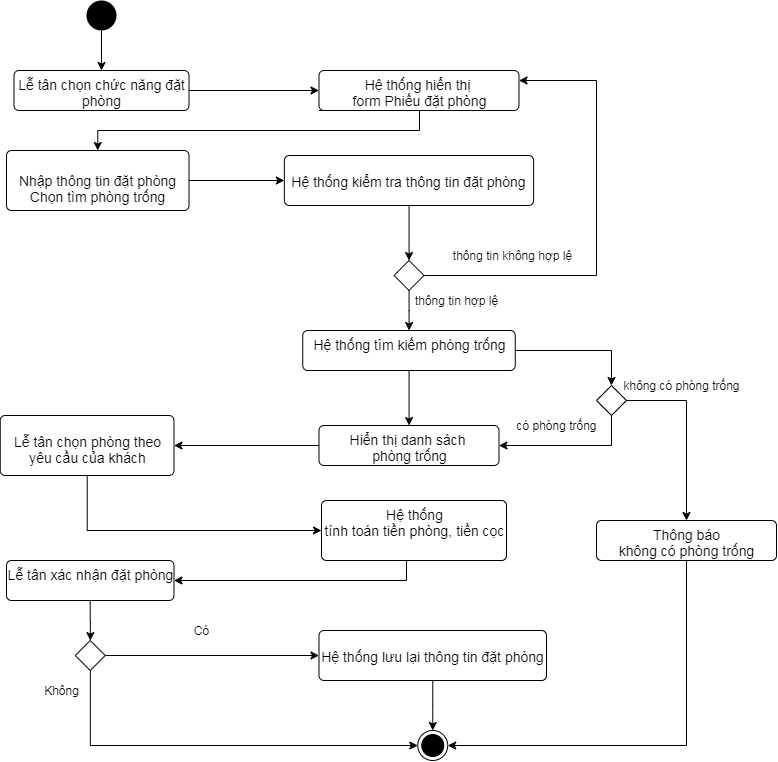

The diagram above was exported from draw.io. Its source (the exported page's mxGraphModel, read from the mxfile embedded in the PNG):
<mxGraphModel dx="1240" dy="607" grid="1" gridSize="10" guides="1" tooltips="1" connect="1" arrows="1" fold="1" page="1" pageScale="1" pageWidth="827" pageHeight="1169" math="0" shadow="0">
  <root>
    <mxCell id="0" />
    <mxCell id="1" parent="0" />
    <mxCell id="clXMpkl0ZPkLY-gYG9pI-5" value="" style="edgeStyle=orthogonalEdgeStyle;rounded=0;orthogonalLoop=1;jettySize=auto;html=1;" parent="1" source="clXMpkl0ZPkLY-gYG9pI-3" target="clXMpkl0ZPkLY-gYG9pI-4" edge="1">
      <mxGeometry relative="1" as="geometry" />
    </mxCell>
    <mxCell id="clXMpkl0ZPkLY-gYG9pI-3" value="" style="ellipse;fillColor=#000000;strokeColor=none;" parent="1" vertex="1">
      <mxGeometry x="130" y="40" width="30" height="30" as="geometry" />
    </mxCell>
    <mxCell id="clXMpkl0ZPkLY-gYG9pI-16" style="edgeStyle=orthogonalEdgeStyle;rounded=0;orthogonalLoop=1;jettySize=auto;html=1;entryX=0;entryY=0.5;entryDx=0;entryDy=0;" parent="1" source="clXMpkl0ZPkLY-gYG9pI-4" target="clXMpkl0ZPkLY-gYG9pI-6" edge="1">
      <mxGeometry relative="1" as="geometry" />
    </mxCell>
    <mxCell id="clXMpkl0ZPkLY-gYG9pI-4" value="&lt;font style=&quot;font-size: 14px&quot;&gt;Lễ tân chọn chức năng đặt&lt;br&gt;phòng&lt;/font&gt;" style="html=1;align=center;verticalAlign=top;rounded=1;absoluteArcSize=1;arcSize=10;dashed=0;" parent="1" vertex="1">
      <mxGeometry x="57.5" y="110" width="175" height="40" as="geometry" />
    </mxCell>
    <mxCell id="y1d6TThmWL8WwtIHVfHk-31" style="edgeStyle=orthogonalEdgeStyle;rounded=0;orthogonalLoop=1;jettySize=auto;html=1;exitX=0;exitY=1;exitDx=0;exitDy=0;entryX=0.5;entryY=0;entryDx=0;entryDy=0;" edge="1" parent="1" source="clXMpkl0ZPkLY-gYG9pI-6" target="clXMpkl0ZPkLY-gYG9pI-7">
      <mxGeometry relative="1" as="geometry">
        <Array as="points">
          <mxPoint x="463" y="150" />
          <mxPoint x="463" y="170" />
          <mxPoint x="141" y="170" />
        </Array>
      </mxGeometry>
    </mxCell>
    <mxCell id="clXMpkl0ZPkLY-gYG9pI-6" value="&lt;font style=&quot;font-size: 14px&quot;&gt;Hệ thống hiển thị &lt;br&gt;form Phiếu đặt phòng&lt;/font&gt;" style="html=1;align=center;verticalAlign=top;rounded=1;absoluteArcSize=1;arcSize=10;dashed=0;" parent="1" vertex="1">
      <mxGeometry x="362.5" y="110" width="200" height="40" as="geometry" />
    </mxCell>
    <mxCell id="y1d6TThmWL8WwtIHVfHk-30" style="edgeStyle=orthogonalEdgeStyle;rounded=0;orthogonalLoop=1;jettySize=auto;html=1;entryX=0;entryY=0.5;entryDx=0;entryDy=0;" edge="1" parent="1" source="clXMpkl0ZPkLY-gYG9pI-7" target="clXMpkl0ZPkLY-gYG9pI-8">
      <mxGeometry relative="1" as="geometry" />
    </mxCell>
    <mxCell id="clXMpkl0ZPkLY-gYG9pI-7" value="&lt;font style=&quot;font-size: 14px&quot;&gt;&lt;br&gt;Nhập thông tin đặt phòng&lt;br&gt;Chọn tìm phòng trống&lt;br&gt;&lt;/font&gt;" style="html=1;align=center;verticalAlign=top;rounded=1;absoluteArcSize=1;arcSize=10;dashed=0;" parent="1" vertex="1">
      <mxGeometry x="50" y="190" width="182.5" height="60" as="geometry" />
    </mxCell>
    <mxCell id="y1d6TThmWL8WwtIHVfHk-18" style="edgeStyle=orthogonalEdgeStyle;rounded=0;orthogonalLoop=1;jettySize=auto;html=1;entryX=0.5;entryY=0;entryDx=0;entryDy=0;" edge="1" parent="1" source="clXMpkl0ZPkLY-gYG9pI-8" target="clXMpkl0ZPkLY-gYG9pI-29">
      <mxGeometry relative="1" as="geometry" />
    </mxCell>
    <mxCell id="clXMpkl0ZPkLY-gYG9pI-8" value="&lt;p class=&quot;MsoNormal&quot;&gt;&lt;font style=&quot;font-size: 14px&quot;&gt;Hệ thống kiểm tra thông tin đặt phòng&lt;/font&gt;&lt;br&gt;&lt;/p&gt;" style="html=1;align=center;verticalAlign=top;rounded=1;absoluteArcSize=1;arcSize=10;dashed=0;" parent="1" vertex="1">
      <mxGeometry x="327.87" y="195" width="249.25" height="50" as="geometry" />
    </mxCell>
    <mxCell id="clXMpkl0ZPkLY-gYG9pI-41" value="" style="edgeStyle=orthogonalEdgeStyle;rounded=0;orthogonalLoop=1;jettySize=auto;html=1;" parent="1" source="clXMpkl0ZPkLY-gYG9pI-9" target="clXMpkl0ZPkLY-gYG9pI-40" edge="1">
      <mxGeometry relative="1" as="geometry" />
    </mxCell>
    <mxCell id="y1d6TThmWL8WwtIHVfHk-15" value="" style="edgeStyle=orthogonalEdgeStyle;rounded=0;orthogonalLoop=1;jettySize=auto;html=1;" edge="1" parent="1" source="clXMpkl0ZPkLY-gYG9pI-9" target="y1d6TThmWL8WwtIHVfHk-11">
      <mxGeometry relative="1" as="geometry" />
    </mxCell>
    <mxCell id="clXMpkl0ZPkLY-gYG9pI-9" value="&lt;font style=&quot;font-size: 14px&quot;&gt;Hệ thống tìm kiếm phòng trống&lt;/font&gt;" style="html=1;align=center;verticalAlign=top;rounded=1;absoluteArcSize=1;arcSize=10;dashed=0;" parent="1" vertex="1">
      <mxGeometry x="346.25" y="370" width="212.5" height="40" as="geometry" />
    </mxCell>
    <mxCell id="_aZ7z_RKbize0FFgy3Re-1" style="edgeStyle=orthogonalEdgeStyle;rounded=0;orthogonalLoop=1;jettySize=auto;html=1;entryX=0;entryY=0.5;entryDx=0;entryDy=0;" edge="1" parent="1" source="clXMpkl0ZPkLY-gYG9pI-10" target="clXMpkl0ZPkLY-gYG9pI-11">
      <mxGeometry relative="1" as="geometry">
        <Array as="points">
          <mxPoint x="131" y="570" />
        </Array>
      </mxGeometry>
    </mxCell>
    <mxCell id="clXMpkl0ZPkLY-gYG9pI-10" value="&lt;p class=&quot;MsoNormal&quot;&gt;&lt;font style=&quot;font-size: 14px&quot;&gt;Lễ tân chọn phòng theo&lt;br&gt;yêu cầu của khách&lt;/font&gt;&lt;br&gt;&lt;/p&gt;" style="html=1;align=center;verticalAlign=top;rounded=1;absoluteArcSize=1;arcSize=10;dashed=0;" parent="1" vertex="1">
      <mxGeometry x="43.75" y="455" width="173.75" height="60" as="geometry" />
    </mxCell>
    <mxCell id="y1d6TThmWL8WwtIHVfHk-26" style="edgeStyle=orthogonalEdgeStyle;rounded=0;orthogonalLoop=1;jettySize=auto;html=1;entryX=1;entryY=0.5;entryDx=0;entryDy=0;" edge="1" parent="1" source="clXMpkl0ZPkLY-gYG9pI-11" target="clXMpkl0ZPkLY-gYG9pI-12">
      <mxGeometry relative="1" as="geometry">
        <Array as="points">
          <mxPoint x="450" y="620" />
        </Array>
      </mxGeometry>
    </mxCell>
    <mxCell id="clXMpkl0ZPkLY-gYG9pI-11" value="&lt;font style=&quot;font-size: 14px&quot;&gt;Hệ thống&lt;br&gt;tính toán tiền phòng, tiền cọc&lt;/font&gt;" style="html=1;align=center;verticalAlign=top;rounded=1;absoluteArcSize=1;arcSize=10;dashed=0;" parent="1" vertex="1">
      <mxGeometry x="365" y="540" width="185" height="60" as="geometry" />
    </mxCell>
    <mxCell id="clXMpkl0ZPkLY-gYG9pI-53" value="" style="edgeStyle=orthogonalEdgeStyle;rounded=0;orthogonalLoop=1;jettySize=auto;html=1;" parent="1" source="clXMpkl0ZPkLY-gYG9pI-12" target="clXMpkl0ZPkLY-gYG9pI-48" edge="1">
      <mxGeometry relative="1" as="geometry" />
    </mxCell>
    <mxCell id="clXMpkl0ZPkLY-gYG9pI-12" value="&lt;font style=&quot;font-size: 14px&quot;&gt;Lễ tân xác nhận đặt phòng&lt;/font&gt;" style="html=1;align=center;verticalAlign=top;rounded=1;absoluteArcSize=1;arcSize=10;dashed=0;" parent="1" vertex="1">
      <mxGeometry x="50" y="600" width="167.5" height="40" as="geometry" />
    </mxCell>
    <mxCell id="clXMpkl0ZPkLY-gYG9pI-26" value="" style="edgeStyle=orthogonalEdgeStyle;rounded=0;orthogonalLoop=1;jettySize=auto;html=1;" parent="1" source="clXMpkl0ZPkLY-gYG9pI-13" target="clXMpkl0ZPkLY-gYG9pI-25" edge="1">
      <mxGeometry relative="1" as="geometry" />
    </mxCell>
    <mxCell id="clXMpkl0ZPkLY-gYG9pI-13" value="&lt;p class=&quot;MsoNormal&quot;&gt;&lt;font style=&quot;font-size: 14px&quot;&gt;Hệ thống lưu lại thông tin đặt phòng&lt;/font&gt;&lt;/p&gt;" style="html=1;align=center;verticalAlign=top;rounded=1;absoluteArcSize=1;arcSize=10;dashed=0;" parent="1" vertex="1">
      <mxGeometry x="362.5" y="670" width="227.5" height="50" as="geometry" />
    </mxCell>
    <mxCell id="clXMpkl0ZPkLY-gYG9pI-25" value="" style="ellipse;html=1;shape=endState;fillColor=#000000;strokeColor=#000000;" parent="1" vertex="1">
      <mxGeometry x="461.25" y="770" width="30" height="30" as="geometry" />
    </mxCell>
    <mxCell id="y1d6TThmWL8WwtIHVfHk-20" style="edgeStyle=orthogonalEdgeStyle;rounded=0;orthogonalLoop=1;jettySize=auto;html=1;entryX=1;entryY=0.25;entryDx=0;entryDy=0;" edge="1" parent="1" source="clXMpkl0ZPkLY-gYG9pI-29" target="clXMpkl0ZPkLY-gYG9pI-6">
      <mxGeometry relative="1" as="geometry">
        <Array as="points">
          <mxPoint x="640" y="315" />
          <mxPoint x="640" y="120" />
        </Array>
      </mxGeometry>
    </mxCell>
    <mxCell id="y1d6TThmWL8WwtIHVfHk-21" value="" style="edgeStyle=orthogonalEdgeStyle;rounded=0;orthogonalLoop=1;jettySize=auto;html=1;" edge="1" parent="1" source="clXMpkl0ZPkLY-gYG9pI-29" target="clXMpkl0ZPkLY-gYG9pI-9">
      <mxGeometry relative="1" as="geometry" />
    </mxCell>
    <mxCell id="clXMpkl0ZPkLY-gYG9pI-29" value="" style="rhombus;" parent="1" vertex="1">
      <mxGeometry x="437.5" y="300" width="30" height="30" as="geometry" />
    </mxCell>
    <mxCell id="clXMpkl0ZPkLY-gYG9pI-38" value="thông tin không hợp lệ" style="text;html=1;align=center;verticalAlign=middle;resizable=0;points=[];autosize=1;" parent="1" vertex="1">
      <mxGeometry x="491.25" y="285" width="130" height="20" as="geometry" />
    </mxCell>
    <mxCell id="clXMpkl0ZPkLY-gYG9pI-39" value="thông tin hợp lệ" style="text;html=1;align=center;verticalAlign=middle;resizable=0;points=[];autosize=1;" parent="1" vertex="1">
      <mxGeometry x="450" y="330" width="100" height="20" as="geometry" />
    </mxCell>
    <mxCell id="y1d6TThmWL8WwtIHVfHk-2" style="edgeStyle=orthogonalEdgeStyle;rounded=0;orthogonalLoop=1;jettySize=auto;html=1;entryX=0.5;entryY=0;entryDx=0;entryDy=0;" edge="1" parent="1" source="clXMpkl0ZPkLY-gYG9pI-40" target="y1d6TThmWL8WwtIHVfHk-1">
      <mxGeometry relative="1" as="geometry">
        <Array as="points">
          <mxPoint x="730" y="440" />
        </Array>
      </mxGeometry>
    </mxCell>
    <mxCell id="y1d6TThmWL8WwtIHVfHk-16" style="edgeStyle=orthogonalEdgeStyle;rounded=0;orthogonalLoop=1;jettySize=auto;html=1;entryX=1;entryY=0.5;entryDx=0;entryDy=0;" edge="1" parent="1" source="clXMpkl0ZPkLY-gYG9pI-40" target="y1d6TThmWL8WwtIHVfHk-11">
      <mxGeometry relative="1" as="geometry">
        <Array as="points">
          <mxPoint x="655" y="485" />
        </Array>
      </mxGeometry>
    </mxCell>
    <mxCell id="clXMpkl0ZPkLY-gYG9pI-40" value="" style="rhombus;" parent="1" vertex="1">
      <mxGeometry x="640" y="425" width="30" height="30" as="geometry" />
    </mxCell>
    <mxCell id="clXMpkl0ZPkLY-gYG9pI-45" value="không có phòng trống" style="text;html=1;align=center;verticalAlign=middle;resizable=0;points=[];autosize=1;" parent="1" vertex="1">
      <mxGeometry x="660" y="415" width="130" height="20" as="geometry" />
    </mxCell>
    <mxCell id="clXMpkl0ZPkLY-gYG9pI-46" value="có phòng trống" style="text;html=1;align=center;verticalAlign=middle;resizable=0;points=[];autosize=1;" parent="1" vertex="1">
      <mxGeometry x="550" y="455" width="100" height="20" as="geometry" />
    </mxCell>
    <mxCell id="clXMpkl0ZPkLY-gYG9pI-54" style="edgeStyle=orthogonalEdgeStyle;rounded=0;orthogonalLoop=1;jettySize=auto;html=1;entryX=0;entryY=0.5;entryDx=0;entryDy=0;" parent="1" source="clXMpkl0ZPkLY-gYG9pI-48" target="clXMpkl0ZPkLY-gYG9pI-13" edge="1">
      <mxGeometry relative="1" as="geometry" />
    </mxCell>
    <mxCell id="y1d6TThmWL8WwtIHVfHk-4" style="edgeStyle=orthogonalEdgeStyle;rounded=0;orthogonalLoop=1;jettySize=auto;html=1;entryX=0;entryY=0.5;entryDx=0;entryDy=0;" edge="1" parent="1" source="clXMpkl0ZPkLY-gYG9pI-48" target="clXMpkl0ZPkLY-gYG9pI-25">
      <mxGeometry relative="1" as="geometry">
        <Array as="points">
          <mxPoint x="134" y="785" />
        </Array>
      </mxGeometry>
    </mxCell>
    <mxCell id="clXMpkl0ZPkLY-gYG9pI-48" value="" style="rhombus;" parent="1" vertex="1">
      <mxGeometry x="118.75" y="680" width="30" height="30" as="geometry" />
    </mxCell>
    <mxCell id="clXMpkl0ZPkLY-gYG9pI-55" value="Có" style="text;html=1;align=center;verticalAlign=middle;resizable=0;points=[];autosize=1;" parent="1" vertex="1">
      <mxGeometry x="230" y="660" width="30" height="20" as="geometry" />
    </mxCell>
    <mxCell id="clXMpkl0ZPkLY-gYG9pI-58" value="Không" style="text;html=1;align=center;verticalAlign=middle;resizable=0;points=[];autosize=1;" parent="1" vertex="1">
      <mxGeometry x="80" y="720" width="50" height="20" as="geometry" />
    </mxCell>
    <mxCell id="y1d6TThmWL8WwtIHVfHk-3" style="edgeStyle=orthogonalEdgeStyle;rounded=0;orthogonalLoop=1;jettySize=auto;html=1;entryX=1;entryY=0.5;entryDx=0;entryDy=0;" edge="1" parent="1" source="y1d6TThmWL8WwtIHVfHk-1" target="clXMpkl0ZPkLY-gYG9pI-25">
      <mxGeometry relative="1" as="geometry">
        <Array as="points">
          <mxPoint x="730" y="785" />
        </Array>
      </mxGeometry>
    </mxCell>
    <mxCell id="y1d6TThmWL8WwtIHVfHk-1" value="&lt;span style=&quot;font-size: 14px&quot;&gt;Thông báo&lt;br&gt;không có phòng trống&lt;br&gt;&lt;/span&gt;" style="html=1;align=center;verticalAlign=top;rounded=1;absoluteArcSize=1;arcSize=10;dashed=0;" vertex="1" parent="1">
      <mxGeometry x="640" y="560" width="180" height="40" as="geometry" />
    </mxCell>
    <mxCell id="y1d6TThmWL8WwtIHVfHk-23" style="edgeStyle=orthogonalEdgeStyle;rounded=0;orthogonalLoop=1;jettySize=auto;html=1;exitX=0;exitY=0.5;exitDx=0;exitDy=0;entryX=1;entryY=0.5;entryDx=0;entryDy=0;" edge="1" parent="1" source="y1d6TThmWL8WwtIHVfHk-11" target="clXMpkl0ZPkLY-gYG9pI-10">
      <mxGeometry relative="1" as="geometry" />
    </mxCell>
    <mxCell id="y1d6TThmWL8WwtIHVfHk-11" value="&lt;font style=&quot;font-size: 14px&quot;&gt;Hiển thị danh sách &lt;br&gt;phòng trống&lt;/font&gt;" style="html=1;align=center;verticalAlign=top;rounded=1;absoluteArcSize=1;arcSize=10;dashed=0;" vertex="1" parent="1">
      <mxGeometry x="362.5" y="465" width="180" height="40" as="geometry" />
    </mxCell>
  </root>
</mxGraphModel>